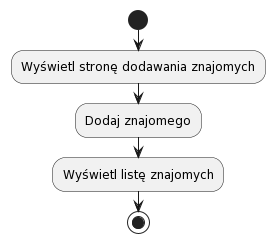

The diagram above was rendered by PlantUML. Its source (embedded in the PNG):
@startuml
'https://plantuml.com/activity-diagram-beta

start


    :Wyświetl stronę dodawania znajomych;
    :Dodaj znajomego;
    :Wyświetl listę znajomych;
stop
@enduml